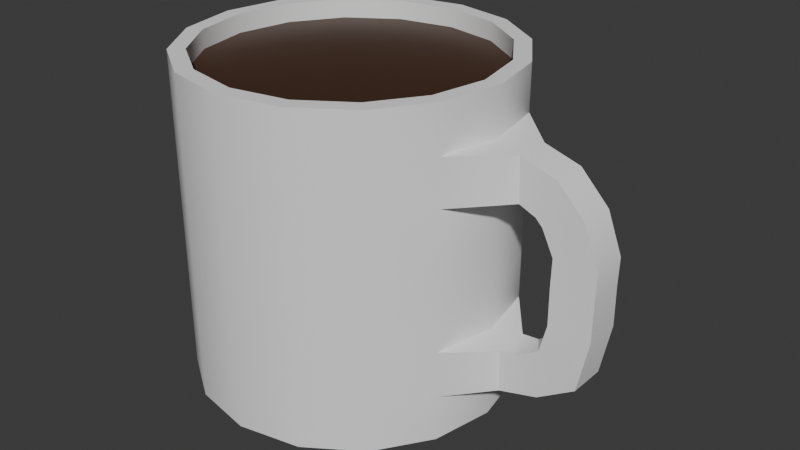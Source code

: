 # Source: Cup_of_coffe.blend  (saved by Blender 4.4.30; exported with 4.5.12 LTS)
import bpy
from mathutils import Matrix  # noqa: F401  (used for matrix-valued properties, if any)

bpy.ops.wm.read_factory_settings(use_empty=True)
scene = bpy.context.scene
scene.name = 'Scene'

# ---- collections
col_collection = bpy.data.collections.new('Collection'); scene.collection.children.link(col_collection)

# ---- materials (node trees are filled in below, after node groups)
mat_material = bpy.data.materials.new('Material')
mat_material.alpha_threshold = 0.0
mat_material.roughness = 0.5
mat_material.line_color = (0.0, 0.0, 0.0, 1.0)
mat_material_001 = bpy.data.materials.new('Material.001')

# ---- node groups
ng_smooth_by_angle = bpy.data.node_groups.new('Smooth by Angle', 'GeometryNodeTree')
_s = ng_smooth_by_angle.interface.new_socket(name='Mesh', in_out='OUTPUT', socket_type='NodeSocketGeometry')
_s = ng_smooth_by_angle.interface.new_socket(name='Mesh', in_out='INPUT', socket_type='NodeSocketGeometry')
_s = ng_smooth_by_angle.interface.new_socket(name='Angle', in_out='INPUT', socket_type='NodeSocketFloat')
_s.subtype = 'ANGLE'
_s.default_value = 0.5236
_s.min_value = 0.0
_s.max_value = 3.142
_s.description = 'Maximum face angle for smooth edges'
_s = ng_smooth_by_angle.interface.new_socket(name='Ignore Sharpness', in_out='INPUT', socket_type='NodeSocketBool')
_s.force_non_field = True
ng_smooth_by_angle.description = 'Set the sharpness of mesh edges based on the angle between the neighboring faces'
ng_smooth_by_angle.is_modifier = True
_N = ng_smooth_by_angle.nodes; _L = ng_smooth_by_angle.links
n0 = _N.new('GeometryNodeSetShadeSmooth'); n0.name = 'Set Shade Smooth'; n0.location = (120, -80)
n0.domain = 'EDGE'
n1 = _N.new('GeometryNodeSetShadeSmooth'); n1.name = 'Set Shade Smooth.001'; n1.location = (300, -80)
n2 = _N.new('NodeGroupOutput'); n2.name = 'Group Output'; n2.location = (480, -80)
n3 = _N.new('GeometryNodeInputMeshEdgeAngle'); n3.name = 'Edge Angle'; n3.location = (-440, -240)
n4 = _N.new('NodeGroupInput'); n4.name = 'Group Input'; n4.location = (-80, -80)
n5 = _N.new('GeometryNodeInputEdgeSmooth'); n5.name = 'Is Edge Smooth'; n5.location = (-260, -120)
n6 = _N.new('GeometryNodeInputShadeSmooth'); n6.name = 'Is Shade Smooth'; n6.location = (-440, -397)
n7 = _N.new('FunctionNodeCompare'); n7.name = 'Compare'; n7.location = (-260, -260)
n7.operation = 'LESS_EQUAL'
n7.inputs[6].default_value = (0.0, 0.0, 0.0, 0.0)
n7.inputs[7].default_value = (0.0, 0.0, 0.0, 0.0)
n8 = _N.new('FunctionNodeBooleanMath'); n8.name = 'Boolean Math.001'; n8.location = (-80, -260)
n9 = _N.new('NodeGroupInput'); n9.name = 'Group Input.001'; n9.location = (-440, -329)
n10 = _N.new('NodeGroupInput'); n10.name = 'Group Input.002'; n10.location = (-259, -189)
n11 = _N.new('FunctionNodeBooleanMath'); n11.name = 'Boolean Math'; n11.location = (-80, -149)
n11.operation = 'OR'
n12 = _N.new('FunctionNodeBooleanMath'); n12.name = 'Boolean Math.002'; n12.location = (-260, -380)
n12.operation = 'OR'
n13 = _N.new('NodeGroupInput'); n13.name = 'Group Input.003'; n13.location = (-440, -460)
_L.new(n3.outputs[0], n7.inputs[0])
_L.new(n1.outputs[0], n2.inputs[0])
_L.new(n9.outputs[1], n7.inputs[1])
_L.new(n7.outputs[0], n8.inputs[0])
_L.new(n4.outputs[0], n0.inputs[0])
_L.new(n0.outputs[0], n1.inputs[0])
_L.new(n8.outputs[0], n0.inputs[2])
_L.new(n10.outputs[2], n11.inputs[1])
_L.new(n5.outputs[0], n11.inputs[0])
_L.new(n11.outputs[0], n0.inputs[1])
_L.new(n13.outputs[2], n12.inputs[1])
_L.new(n6.outputs[0], n12.inputs[0])
_L.new(n12.outputs[0], n8.inputs[1])
n2.is_active_output = True

# ---- material node trees
mat_material.use_nodes = True; mat_material.node_tree.nodes.clear()
_N = mat_material.node_tree.nodes; _L = mat_material.node_tree.links
n0 = _N.new('ShaderNodeOutputMaterial'); n0.name = 'Material Output'; n0.location = (300, 300)
n1 = _N.new('ShaderNodeBsdfPrincipled'); n1.name = 'Principled BSDF'; n1.location = (10, 300)
n1.inputs[0].default_value = (0.862, 0.862, 0.862, 1.0)
n1.inputs[2].default_value = 0.8071
n1.inputs[3].default_value = 1.45
_L.new(n1.outputs[0], n0.inputs[0])
n0.is_active_output = True
mat_material_001.use_nodes = True; mat_material_001.node_tree.nodes.clear()
_N = mat_material_001.node_tree.nodes; _L = mat_material_001.node_tree.links
n0 = _N.new('ShaderNodeBsdfPrincipled'); n0.name = 'Principled BSDF'; n0.location = (10, 300)
n0.inputs[0].default_value = (0.05744, 0.02329, 0.009361, 1.0)
n1 = _N.new('ShaderNodeOutputMaterial'); n1.name = 'Material Output'; n1.location = (300, 300)
_L.new(n0.outputs[0], n1.inputs[0])
n1.is_active_output = True

# ---- world
world_world = bpy.data.worlds.new('World'); scene.world = world_world
world_world.use_nodes = True; world_world.node_tree.nodes.clear()
_N = world_world.node_tree.nodes; _L = world_world.node_tree.links
n0 = _N.new('ShaderNodeOutputWorld'); n0.name = 'World Output'; n0.location = (300, 300)
n1 = _N.new('ShaderNodeBackground'); n1.name = 'Background'; n1.location = (10, 300)
n1.inputs[0].default_value = (0.05088, 0.05088, 0.05088, 1.0)
_L.new(n1.outputs[0], n0.inputs[0])
n0.is_active_output = True
world_world.color = (0.05088, 0.05088, 0.05088)
world_world.sun_shadow_jitter_overblur = 0.0

# ---- meshes
me_cylinder = bpy.data.meshes.new('Cylinder')
me_cylinder.from_pydata([(0.0, 1.0, 0.008317), (0.0, 0.8986, 2.008), (0.3827, 0.9239, 0.008317), (0.3439, 0.8302, 2.008), (0.7071, 0.7071, 0.008317), (0.6354, 0.6354, 2.008), (0.9239, 0.3827, 0.008317), (0.8302, 0.3439, 2.008), (1.0, 0.0, 0.008317), (0.8986, 0.0, 2.008), (0.9239, -0.3827, 0.008317), (0.8302, -0.3439, 2.008), (0.7071, -0.7071, 0.008317), (0.6354, -0.6354, 2.008), (0.3827, -0.9239, 0.008317), (0.3439, -0.8302, 2.008), (0.0, -1.0, 0.008317), (0.0, -0.8986, 2.008), (-0.3827, -0.9239, 0.008317), (-0.3439, -0.8302, 2.008), (-0.7071, -0.7071, 0.008317), (-0.6354, -0.6354, 2.008), (-0.9239, -0.3827, 0.008317), (-0.8302, -0.3439, 2.008), (-1.0, 0.0, 0.008317), (-0.8986, 0.0, 2.008), (-0.9239, 0.3827, 0.008317), (-0.8302, 0.3439, 2.008), (-0.7071, 0.7071, 0.008317), (-0.6354, 0.6354, 2.008), (-0.3827, 0.9239, 0.008317), (-0.3439, 0.8302, 2.008), (0.3827, 0.9239, 2.008), (0.0, 1.0, 2.008), (0.7071, 0.7071, 2.008), (0.9239, 0.3827, 2.008), (1.0, 0.0, 2.008), (0.9239, -0.3827, 2.008), (0.7071, -0.7071, 2.008), (0.3827, -0.9239, 2.008), (0.0, -1.0, 2.008), (-0.3827, -0.9239, 2.008), (-0.7071, -0.7071, 2.008), (-0.9239, -0.3827, 2.008), (-1.0, 0.0, 2.008), (-0.9239, 0.3827, 2.008), (-0.7071, 0.7071, 2.008), (-0.3827, 0.9239, 2.008), (0.3439, 0.8302, 1.892), (1.328e-07, 0.8986, 1.892), (0.6354, 0.6354, 1.892), (0.8302, 0.3439, 1.892), (0.8986, 0.0, 1.892), (0.8302, -0.3439, 1.892), (0.6354, -0.6354, 1.892), (0.3439, -0.8302, 1.892), (1.328e-07, -0.8986, 1.892), (-0.3439, -0.8302, 1.892), (-0.6354, -0.6354, 1.892), (-0.8302, -0.3439, 1.892), (-0.8986, 0.0, 1.892), (-0.8302, 0.3439, 1.892), (-0.6354, 0.6354, 1.892), (-0.3439, 0.8302, 1.892), (0.0, 1.0, 0.294), (0.0, 1.0, 0.5797), (0.0, 1.0, 0.8655), (0.0, 1.0, 1.151), (0.0, 1.0, 1.437), (0.0, 1.0, 1.723), (0.3827, 0.9239, 1.723), (0.3827, 0.9239, 1.437), (0.3827, 0.9239, 1.151), (0.3827, 0.9239, 0.8655), (0.3827, 0.9239, 0.5797), (0.3827, 0.9239, 0.294), (0.7071, 0.7071, 1.723), (0.7071, 0.7071, 1.437), (0.7071, 0.7071, 1.151), (0.7071, 0.7071, 0.8655), (0.7071, 0.7071, 0.5797), (0.7071, 0.7071, 0.294), (0.9239, 0.3827, 1.723), (0.9239, 0.3827, 1.437), (0.9239, 0.3827, 1.151), (0.9239, 0.3827, 0.8655), (0.9239, 0.3827, 0.5797), (0.9239, 0.3827, 0.294), (1.0, 0.0, 1.723), (1.0, 0.0, 1.437), (1.0, 0.0, 1.151), (1.0, 0.0, 0.8655), (1.0, 0.0, 0.5797), (1.0, 0.0, 0.294), (0.9239, -0.3827, 1.723), (0.9239, -0.3827, 1.437), (0.9239, -0.3827, 1.151), (0.9239, -0.3827, 0.8655), (0.9239, -0.3827, 0.5797), (0.9239, -0.3827, 0.294), (0.7071, -0.7071, 1.723), (0.7071, -0.7071, 1.437), (0.7071, -0.7071, 1.151), (0.7071, -0.7071, 0.8655), (0.7071, -0.7071, 0.5797), (0.7071, -0.7071, 0.294), (0.3827, -0.9239, 1.723), (0.3827, -0.9239, 1.437), (0.3827, -0.9239, 1.151), (0.3827, -0.9239, 0.8655), (0.3827, -0.9239, 0.5797), (0.3827, -0.9239, 0.294), (0.0, -1.0, 1.723), (0.0, -1.0, 1.437), (0.0, -1.0, 1.151), (0.0, -1.0, 0.8655), (0.0, -1.0, 0.5797), (0.0, -1.0, 0.294), (-0.3827, -0.9239, 1.723), (-0.3827, -0.9239, 1.437), (-0.3827, -0.9239, 1.151), (-0.3827, -0.9239, 0.8655), (-0.3827, -0.9239, 0.5797), (-0.3827, -0.9239, 0.294), (-0.7071, -0.7071, 1.723), (-0.7071, -0.7071, 1.437), (-0.7071, -0.7071, 1.151), (-0.7071, -0.7071, 0.8655), (-0.7071, -0.7071, 0.5797), (-0.7071, -0.7071, 0.294), (-0.9239, -0.3827, 1.723), (-0.9239, -0.3827, 1.437), (-0.9239, -0.3827, 1.151), (-0.9239, -0.3827, 0.8655), (-0.9239, -0.3827, 0.5797), (-0.9239, -0.3827, 0.294), (-1.0, 0.0, 1.723), (-1.0, 0.0, 1.437), (-1.0, 0.0, 1.151), (-1.0, 0.0, 0.8655), (-1.0, 0.0, 0.5797), (-1.0, 0.0, 0.294), (-0.9239, 0.3827, 1.723), (-0.9239, 0.3827, 1.437), (-0.9239, 0.3827, 1.151), (-0.9239, 0.3827, 0.8655), (-0.9239, 0.3827, 0.5797), (-0.9239, 0.3827, 0.294), (-0.7071, 0.7071, 1.723), (-0.7071, 0.7071, 1.437), (-0.7071, 0.7071, 1.151), (-0.7071, 0.7071, 0.8655), (-0.7071, 0.7071, 0.5797), (-0.7071, 0.7071, 0.294), (-0.3827, 0.9239, 1.723), (-0.3827, 0.9239, 1.437), (-0.3827, 0.9239, 1.151), (-0.3827, 0.9239, 0.8655), (-0.3827, 0.9239, 0.5797), (-0.3827, 0.9239, 0.294), (1.246, 0.1046, 0.5596), (1.384, 0.1046, 0.3505), (1.246, 1.374e-09, 0.5596), (1.384, -4.19e-09, 0.3505), (1.246, -0.1046, 0.5596), (1.384, -0.1046, 0.3505), (1.385, 0.1161, 0.6531), (1.62, 0.1161, 0.5052), (1.385, -6.533e-09, 0.6531), (1.62, -2.4e-08, 0.5052), (1.385, -0.1161, 0.6531), (1.62, -0.1161, 0.5052), (1.423, 0.1088, 1.058), (1.683, 0.1088, 1.067), (1.423, -5.624e-08, 1.058), (1.683, -9.246e-08, 1.067), (1.423, -0.1088, 1.058), (1.683, -0.1088, 1.067), (1.427, 0.1088, 1.218), (1.687, 0.1088, 1.227), (1.427, -9.424e-08, 1.218), (1.687, -1.305e-07, 1.227), (1.427, -0.1088, 1.218), (1.687, -0.1088, 1.227), (1.355, 0.1088, 1.366), (1.596, 0.1088, 1.466), (1.355, -1.057e-07, 1.366), (1.596, -1.542e-07, 1.466), (1.355, -0.1088, 1.366), (1.596, -0.1088, 1.466), (1.312, 0.1088, 1.41), (1.422, 0.1088, 1.646), (1.312, -1.094e-07, 1.41), (1.422, -1.579e-07, 1.646), (1.312, -0.1088, 1.41), (1.422, -0.1088, 1.646), (1.21, 0.1088, 1.453), (1.201, 0.1088, 1.713), (1.21, -1.073e-07, 1.453), (1.201, -1.558e-07, 1.713), (1.21, -0.1088, 1.453), (1.201, -0.1088, 1.713), (1.426, -3.139e-08, 0.8218), (1.426, 0.1125, 0.8218), (1.426, -0.1125, 0.8218), (1.683, -0.1125, 0.8195), (1.683, 0.1125, 0.8195), (1.683, -5.823e-08, 0.8195), (1.169, 7.629e-10, 0.5366), (1.137, 0.1112, 0.5456), (1.146, -0.1112, 0.2908), (1.137, -0.1112, 0.5456), (1.146, 0.1112, 0.2908), (1.178, -2.326e-09, 0.2818), (1.105, -5.365e-08, 1.445), (1.067, -0.2458, 1.445), (1.067, 0.2458, 1.445), (1.062, 0.2458, 1.718), (1.062, -0.2458, 1.718), (1.1, -7.79e-08, 1.718)], [], [(69, 33, 32, 70), (70, 32, 34, 76), (76, 34, 35, 82), (82, 35, 36, 88), (88, 36, 37, 94), (94, 37, 38, 100), (100, 38, 39, 106), (106, 39, 40, 112), (112, 40, 41, 118), (118, 41, 42, 124), (124, 42, 43, 130), (130, 43, 44, 136), (136, 44, 45, 142), (142, 45, 46, 148), (13, 11, 53, 54), (148, 46, 47, 154), (154, 47, 33, 69), (0, 2, 4, 6, 8, 10, 12, 14, 16, 18, 20, 22, 24, 26, 28, 30), (1, 3, 32, 33), (3, 5, 34, 32), (5, 7, 35, 34), (7, 9, 36, 35), (9, 11, 37, 36), (11, 13, 38, 37), (13, 15, 39, 38), (15, 17, 40, 39), (17, 19, 41, 40), (19, 21, 42, 41), (21, 23, 43, 42), (23, 25, 44, 43), (25, 27, 45, 44), (27, 29, 46, 45), (29, 31, 47, 46), (31, 1, 33, 47), (48, 49, 63, 62, 61, 60, 59, 58, 57, 56, 55, 54, 53, 52, 51, 50), (29, 27, 61, 62), (15, 13, 54, 55), (31, 29, 62, 63), (17, 15, 55, 56), (3, 1, 49, 48), (1, 31, 63, 49), (19, 17, 56, 57), (5, 3, 48, 50), (21, 19, 57, 58), (7, 5, 50, 51), (23, 21, 58, 59), (9, 7, 51, 52), (25, 23, 59, 60), (11, 9, 52, 53), (27, 25, 60, 61), (30, 159, 64, 0), (159, 158, 65, 64), (158, 157, 66, 65), (157, 156, 67, 66), (156, 155, 68, 67), (155, 154, 69, 68), (28, 153, 159, 30), (153, 152, 158, 159), (152, 151, 157, 158), (151, 150, 156, 157), (150, 149, 155, 156), (149, 148, 154, 155), (26, 147, 153, 28), (147, 146, 152, 153), (146, 145, 151, 152), (145, 144, 150, 151), (144, 143, 149, 150), (143, 142, 148, 149), (24, 141, 147, 26), (141, 140, 146, 147), (140, 139, 145, 146), (139, 138, 144, 145), (138, 137, 143, 144), (137, 136, 142, 143), (22, 135, 141, 24), (135, 134, 140, 141), (134, 133, 139, 140), (133, 132, 138, 139), (132, 131, 137, 138), (131, 130, 136, 137), (20, 129, 135, 22), (129, 128, 134, 135), (128, 127, 133, 134), (127, 126, 132, 133), (126, 125, 131, 132), (125, 124, 130, 131), (18, 123, 129, 20), (123, 122, 128, 129), (122, 121, 127, 128), (121, 120, 126, 127), (120, 119, 125, 126), (119, 118, 124, 125), (16, 117, 123, 18), (117, 116, 122, 123), (116, 115, 121, 122), (115, 114, 120, 121), (114, 113, 119, 120), (113, 112, 118, 119), (14, 111, 117, 16), (111, 110, 116, 117), (110, 109, 115, 116), (109, 108, 114, 115), (108, 107, 113, 114), (107, 106, 112, 113), (12, 105, 111, 14), (105, 104, 110, 111), (104, 103, 109, 110), (103, 102, 108, 109), (102, 101, 107, 108), (101, 100, 106, 107), (10, 99, 105, 12), (99, 98, 104, 105), (98, 97, 103, 104), (97, 96, 102, 103), (96, 95, 101, 102), (95, 94, 100, 101), (8, 93, 99, 10), (211, 210, 165, 164), (92, 91, 97, 98), (91, 90, 96, 97), (90, 89, 95, 96), (6, 87, 93, 8), (209, 208, 162, 160), (86, 85, 91, 92), (85, 84, 90, 91), (84, 83, 89, 90), (4, 81, 87, 6), (81, 80, 86, 87), (80, 79, 85, 86), (79, 78, 84, 85), (78, 77, 83, 84), (77, 76, 82, 83), (2, 75, 81, 4), (75, 74, 80, 81), (74, 73, 79, 80), (73, 72, 78, 79), (72, 71, 77, 78), (71, 70, 76, 77), (0, 64, 75, 2), (64, 65, 74, 75), (65, 66, 73, 74), (66, 67, 72, 73), (67, 68, 71, 72), (68, 69, 70, 71), (165, 163, 169, 171), (163, 161, 167, 169), (208, 211, 164, 162), (213, 212, 161, 163), (212, 209, 160, 161), (210, 213, 163, 165), (202, 204, 176, 174), (203, 202, 174, 172), (160, 162, 168, 166), (162, 164, 170, 168), (164, 165, 171, 170), (161, 160, 166, 167), (177, 175, 181, 183), (175, 173, 179, 181), (204, 205, 177, 176), (206, 203, 172, 173), (207, 206, 173, 175), (205, 207, 175, 177), (179, 178, 184, 185), (182, 183, 189, 188), (172, 174, 180, 178), (174, 176, 182, 180), (176, 177, 183, 182), (173, 172, 178, 179), (186, 188, 194, 192), (184, 186, 192, 190), (181, 179, 185, 187), (183, 181, 187, 189), (178, 180, 186, 184), (180, 182, 188, 186), (195, 193, 199, 201), (193, 191, 197, 199), (188, 189, 195, 194), (185, 184, 190, 191), (187, 185, 191, 193), (189, 187, 193, 195), (190, 192, 198, 196), (192, 194, 200, 198), (194, 195, 201, 200), (191, 190, 196, 197), (171, 169, 207, 205), (169, 167, 206, 207), (167, 166, 203, 206), (170, 171, 205, 204), (166, 168, 202, 203), (168, 170, 204, 202), (215, 214, 198, 200), (214, 216, 196, 198), (217, 197, 196, 216), (218, 215, 200, 201), (218, 201, 199, 219), (219, 199, 197, 217), (99, 93, 213, 210), (87, 86, 209, 212), (93, 87, 212, 213), (92, 98, 211, 208), (86, 92, 208, 209), (98, 99, 210, 211), (88, 219, 217, 82), (94, 218, 219, 88), (94, 95, 215, 218), (82, 217, 216, 83), (89, 83, 216, 214), (95, 89, 214, 215)])
me_cylinder.polygons.foreach_set('use_smooth', [True] * 208)
me_cylinder.polygons.foreach_set('material_index', [0, 0, 0, 0, 0, 0, 0, 0, 0, 0, 0, 0, 0, 0, 0, 0, 0, 0, 0, 0, 0, 0, 0, 0, 0, 0, 0, 0, 0, 0, 0, 0, 0, 0, 1, 0, 0, 0, 0, 0, 0, 0, 0, 0, 0, 0, 0, 0, 0, 0, 0, 0, 0, 0, 0, 0, 0, 0, 0, 0, 0, 0, 0, 0, 0, 0, 0, 0, 0, 0, 0, 0, 0, 0, 0, 0, 0, 0, 0, 0, 0, 0, 0, 0, 0, 0, 0, 0, 0, 0, 0, 0, 0, 0, 0, 0, 0, 0, 0, 0, 0, 0, 0, 0, 0, 0, 0, 0, 0, 0, 0, 0, 0, 0, 0, 0, 0, 0, 0, 0, 0, 0, 0, 0, 0, 0, 0, 0, 0, 0, 0, 0, 0, 0, 0, 0, 0, 0, 0, 0, 0, 0, 0, 0, 0, 0, 0, 0, 0, 0, 0, 0, 0, 0, 0, 0, 0, 0, 0, 0, 0, 0, 0, 0, 0, 0, 0, 0, 0, 0, 0, 0, 0, 0, 0, 0, 0, 0, 0, 0, 0, 0, 0, 0, 0, 0, 0, 0, 0, 0, 0, 0, 0, 0, 0, 0, 0, 0, 0, 0, 0, 0, 0, 0, 0, 0, 0, 0])
_uv = me_cylinder.uv_layers.new(name='UVMap')
_uv.uv.foreach_set('vector', [1.0, 0.9286, 1.0, 1.0, 0.9375, 1.0, 0.9375, 0.9286, 0.9375, 0.9286, 0.9375, 1.0, 0.875, 1.0, 0.875, 0.9286, 0.875, 0.9286, 0.875, 1.0, 0.8125, 1.0, 0.8125, 0.9286, 0.8125, 0.9286, 0.8125, 1.0, 0.75, 1.0, 0.75, 0.9286, 0.75, 0.9286, 0.75, 1.0, 0.6875, 1.0, 0.6875, 0.9286, 0.6875, 0.9286, 0.6875, 1.0, 0.625, 1.0, 0.625, 0.9286, 0.625, 0.9286, 0.625, 1.0, 0.5625, 1.0, 0.5625, 0.9286, 0.5625, 0.9286, 0.5625, 1.0, 0.5, 1.0, 0.5, 0.9286, 0.5, 0.9286, 0.5, 1.0, 0.4375, 1.0, 0.4375, 0.9286, 0.4375, 0.9286, 0.4375, 1.0, 0.375, 1.0, 0.375, 0.9286, 0.375, 0.9286, 0.375, 1.0, 0.3125, 1.0, 0.3125, 0.9286, 0.3125, 0.9286, 0.3125, 1.0, 0.25, 1.0, 0.25, 0.9286, 0.25, 0.9286, 0.25, 1.0, 0.1875, 1.0, 0.1875, 0.9286, 0.1875, 0.9286, 0.1875, 1.0, 0.125, 1.0, 0.125, 0.9286, 0.4025, 0.0975, 0.4492, 0.1675, 0.4492, 0.1675, 0.4025, 0.0975, 0.125, 0.9286, 0.125, 1.0, 0.0625, 1.0, 0.0625, 0.9286, 0.0625, 0.9286, 0.0625, 1.0, 0.0, 1.0, 0.0, 0.9286, 0.75, 0.49, 0.8418, 0.4717, 0.9197, 0.4197, 0.9717, 0.3418, 0.99, 0.25, 0.9717, 0.1582, 0.9197, 0.08029, 0.8418, 0.02827, 0.75, 0.01, 0.6582, 0.02827, 0.5803, 0.08029, 0.5283, 0.1582, 0.51, 0.25, 0.5283, 0.3418, 0.5803, 0.4197, 0.6582, 0.4717, 0.25, 0.4657, 0.3325, 0.4492, 0.3418, 0.4717, 0.25, 0.49, 0.3325, 0.4492, 0.4025, 0.4025, 0.4197, 0.4197, 0.3418, 0.4717, 0.4025, 0.4025, 0.4492, 0.3325, 0.4717, 0.3418, 0.4197, 0.4197, 0.4492, 0.3325, 0.4657, 0.25, 0.49, 0.25, 0.4717, 0.3418, 0.4657, 0.25, 0.4492, 0.1675, 0.4717, 0.1582, 0.49, 0.25, 0.4492, 0.1675, 0.4025, 0.0975, 0.4197, 0.08029, 0.4717, 0.1582, 0.4025, 0.0975, 0.3325, 0.05075, 0.3418, 0.02827, 0.4197, 0.08029, 0.3325, 0.05075, 0.25, 0.03433, 0.25, 0.01, 0.3418, 0.02827, 0.25, 0.03433, 0.1675, 0.05075, 0.1582, 0.02827, 0.25, 0.01, 0.1675, 0.05075, 0.0975, 0.0975, 0.08029, 0.08029, 0.1582, 0.02827, 0.0975, 0.0975, 0.05075, 0.1675, 0.02827, 0.1582, 0.08029, 0.08029, 0.05075, 0.1675, 0.03433, 0.25, 0.01, 0.25, 0.02827, 0.1582, 0.03433, 0.25, 0.05075, 0.3325, 0.02827, 0.3418, 0.01, 0.25, 0.05075, 0.3325, 0.0975, 0.4025, 0.08029, 0.4197, 0.02827, 0.3418, 0.0975, 0.4025, 0.1675, 0.4492, 0.1582, 0.4717, 0.08029, 0.4197, 0.1675, 0.4492, 0.25, 0.4657, 0.25, 0.49, 0.1582, 0.4717, 0.3325, 0.4492, 0.25, 0.4657, 0.1675, 0.4492, 0.0975, 0.4025, 0.05075, 0.3325, 0.03433, 0.25, 0.05075, 0.1675, 0.0975, 0.0975, 0.1675, 0.05075, 0.25, 0.03433, 0.3325, 0.05075, 0.4025, 0.0975, 0.4492, 0.1675, 0.4657, 0.25, 0.4492, 0.3325, 0.4025, 0.4025, 0.0975, 0.4025, 0.05075, 0.3325, 0.05075, 0.3325, 0.0975, 0.4025, 0.3325, 0.05075, 0.4025, 0.0975, 0.4025, 0.0975, 0.3325, 0.05075, 0.1675, 0.4492, 0.0975, 0.4025, 0.0975, 0.4025, 0.1675, 0.4492, 0.25, 0.03433, 0.3325, 0.05075, 0.3325, 0.05075, 0.25, 0.03433, 0.3325, 0.4492, 0.25, 0.4657, 0.25, 0.4657, 0.3325, 0.4492, 0.25, 0.4657, 0.1675, 0.4492, 0.1675, 0.4492, 0.25, 0.4657, 0.1675, 0.05075, 0.25, 0.03433, 0.25, 0.03433, 0.1675, 0.05075, 0.4025, 0.4025, 0.3325, 0.4492, 0.3325, 0.4492, 0.4025, 0.4025, 0.0975, 0.0975, 0.1675, 0.05075, 0.1675, 0.05075, 0.0975, 0.0975, 0.4492, 0.3325, 0.4025, 0.4025, 0.4025, 0.4025, 0.4492, 0.3325, 0.05075, 0.1675, 0.0975, 0.0975, 0.0975, 0.0975, 0.05075, 0.1675, 0.4657, 0.25, 0.4492, 0.3325, 0.4492, 0.3325, 0.4657, 0.25, 0.03433, 0.25, 0.05075, 0.1675, 0.05075, 0.1675, 0.03433, 0.25, 0.4492, 0.1675, 0.4657, 0.25, 0.4657, 0.25, 0.4492, 0.1675, 0.05075, 0.3325, 0.03433, 0.25, 0.03433, 0.25, 0.05075, 0.3325, 0.0625, 0.5, 0.0625, 0.5714, 0.0, 0.5714, 0.0, 0.5, 0.0625, 0.5714, 0.0625, 0.6429, 0.0, 0.6429, 0.0, 0.5714, 0.0625, 0.6429, 0.0625, 0.7143, 0.0, 0.7143, 0.0, 0.6429, 0.0625, 0.7143, 0.0625, 0.7857, 0.0, 0.7857, 0.0, 0.7143, 0.0625, 0.7857, 0.0625, 0.8571, 0.0, 0.8571, 0.0, 0.7857, 0.0625, 0.8571, 0.0625, 0.9286, 0.0, 0.9286, 0.0, 0.8571, 0.125, 0.5, 0.125, 0.5714, 0.0625, 0.5714, 0.0625, 0.5, 0.125, 0.5714, 0.125, 0.6429, 0.0625, 0.6429, 0.0625, 0.5714, 0.125, 0.6429, 0.125, 0.7143, 0.0625, 0.7143, 0.0625, 0.6429, 0.125, 0.7143, 0.125, 0.7857, 0.0625, 0.7857, 0.0625, 0.7143, 0.125, 0.7857, 0.125, 0.8571, 0.0625, 0.8571, 0.0625, 0.7857, 0.125, 0.8571, 0.125, 0.9286, 0.0625, 0.9286, 0.0625, 0.8571, 0.1875, 0.5, 0.1875, 0.5714, 0.125, 0.5714, 0.125, 0.5, 0.1875, 0.5714, 0.1875, 0.6429, 0.125, 0.6429, 0.125, 0.5714, 0.1875, 0.6429, 0.1875, 0.7143, 0.125, 0.7143, 0.125, 0.6429, 0.1875, 0.7143, 0.1875, 0.7857, 0.125, 0.7857, 0.125, 0.7143, 0.1875, 0.7857, 0.1875, 0.8571, 0.125, 0.8571, 0.125, 0.7857, 0.1875, 0.8571, 0.1875, 0.9286, 0.125, 0.9286, 0.125, 0.8571, 0.25, 0.5, 0.25, 0.5714, 0.1875, 0.5714, 0.1875, 0.5, 0.25, 0.5714, 0.25, 0.6429, 0.1875, 0.6429, 0.1875, 0.5714, 0.25, 0.6429, 0.25, 0.7143, 0.1875, 0.7143, 0.1875, 0.6429, 0.25, 0.7143, 0.25, 0.7857, 0.1875, 0.7857, 0.1875, 0.7143, 0.25, 0.7857, 0.25, 0.8571, 0.1875, 0.8571, 0.1875, 0.7857, 0.25, 0.8571, 0.25, 0.9286, 0.1875, 0.9286, 0.1875, 0.8571, 0.3125, 0.5, 0.3125, 0.5714, 0.25, 0.5714, 0.25, 0.5, 0.3125, 0.5714, 0.3125, 0.6429, 0.25, 0.6429, 0.25, 0.5714, 0.3125, 0.6429, 0.3125, 0.7143, 0.25, 0.7143, 0.25, 0.6429, 0.3125, 0.7143, 0.3125, 0.7857, 0.25, 0.7857, 0.25, 0.7143, 0.3125, 0.7857, 0.3125, 0.8571, 0.25, 0.8571, 0.25, 0.7857, 0.3125, 0.8571, 0.3125, 0.9286, 0.25, 0.9286, 0.25, 0.8571, 0.375, 0.5, 0.375, 0.5714, 0.3125, 0.5714, 0.3125, 0.5, 0.375, 0.5714, 0.375, 0.6429, 0.3125, 0.6429, 0.3125, 0.5714, 0.375, 0.6429, 0.375, 0.7143, 0.3125, 0.7143, 0.3125, 0.6429, 0.375, 0.7143, 0.375, 0.7857, 0.3125, 0.7857, 0.3125, 0.7143, 0.375, 0.7857, 0.375, 0.8571, 0.3125, 0.8571, 0.3125, 0.7857, 0.375, 0.8571, 0.375, 0.9286, 0.3125, 0.9286, 0.3125, 0.8571, 0.4375, 0.5, 0.4375, 0.5714, 0.375, 0.5714, 0.375, 0.5, 0.4375, 0.5714, 0.4375, 0.6429, 0.375, 0.6429, 0.375, 0.5714, 0.4375, 0.6429, 0.4375, 0.7143, 0.375, 0.7143, 0.375, 0.6429, 0.4375, 0.7143, 0.4375, 0.7857, 0.375, 0.7857, 0.375, 0.7143, 0.4375, 0.7857, 0.4375, 0.8571, 0.375, 0.8571, 0.375, 0.7857, 0.4375, 0.8571, 0.4375, 0.9286, 0.375, 0.9286, 0.375, 0.8571, 0.5, 0.5, 0.5, 0.5714, 0.4375, 0.5714, 0.4375, 0.5, 0.5, 0.5714, 0.5, 0.6429, 0.4375, 0.6429, 0.4375, 0.5714, 0.5, 0.6429, 0.5, 0.7143, 0.4375, 0.7143, 0.4375, 0.6429, 0.5, 0.7143, 0.5, 0.7857, 0.4375, 0.7857, 0.4375, 0.7143, 0.5, 0.7857, 0.5, 0.8571, 0.4375, 0.8571, 0.4375, 0.7857, 0.5, 0.8571, 0.5, 0.9286, 0.4375, 0.9286, 0.4375, 0.8571, 0.5625, 0.5, 0.5625, 0.5714, 0.5, 0.5714, 0.5, 0.5, 0.5625, 0.5714, 0.5625, 0.6429, 0.5, 0.6429, 0.5, 0.5714, 0.5625, 0.6429, 0.5625, 0.7143, 0.5, 0.7143, 0.5, 0.6429, 0.5625, 0.7143, 0.5625, 0.7857, 0.5, 0.7857, 0.5, 0.7143, 0.5625, 0.7857, 0.5625, 0.8571, 0.5, 0.8571, 0.5, 0.7857, 0.5625, 0.8571, 0.5625, 0.9286, 0.5, 0.9286, 0.5, 0.8571, 0.625, 0.5, 0.625, 0.5714, 0.5625, 0.5714, 0.5625, 0.5, 0.625, 0.5714, 0.625, 0.6429, 0.5625, 0.6429, 0.5625, 0.5714, 0.625, 0.6429, 0.625, 0.7143, 0.5625, 0.7143, 0.5625, 0.6429, 0.625, 0.7143, 0.625, 0.7857, 0.5625, 0.7857, 0.5625, 0.7143, 0.625, 0.7857, 0.625, 0.8571, 0.5625, 0.8571, 0.5625, 0.7857, 0.625, 0.8571, 0.625, 0.9286, 0.5625, 0.9286, 0.5625, 0.8571, 0.6875, 0.5, 0.6875, 0.5714, 0.625, 0.5714, 0.625, 0.5, 0.6875, 0.5714, 0.6875, 0.6429, 0.625, 0.6429, 0.625, 0.5714, 0.6875, 0.6429, 0.6875, 0.7143, 0.625, 0.7143, 0.625, 0.6429, 0.6875, 0.7143, 0.6875, 0.7857, 0.625, 0.7857, 0.625, 0.7143, 0.6875, 0.7857, 0.6875, 0.8571, 0.625, 0.8571, 0.625, 0.7857, 0.6875, 0.8571, 0.6875, 0.9286, 0.625, 0.9286, 0.625, 0.8571, 0.75, 0.5, 0.75, 0.5714, 0.6875, 0.5714, 0.6875, 0.5, 0.6875, 0.6429, 0.6875, 0.5714, 0.6875, 0.5714, 0.6875, 0.6429, 0.75, 0.6429, 0.75, 0.7143, 0.6875, 0.7143, 0.6875, 0.6429, 0.75, 0.7143, 0.75, 0.7857, 0.6875, 0.7857, 0.6875, 0.7143, 0.75, 0.7857, 0.75, 0.8571, 0.6875, 0.8571, 0.6875, 0.7857, 0.8125, 0.5, 0.8125, 0.5714, 0.75, 0.5714, 0.75, 0.5, 0.8125, 0.6429, 0.75, 0.6429, 0.75, 0.6429, 0.8125, 0.6429, 0.8125, 0.6429, 0.8125, 0.7143, 0.75, 0.7143, 0.75, 0.6429, 0.8125, 0.7143, 0.8125, 0.7857, 0.75, 0.7857, 0.75, 0.7143, 0.8125, 0.7857, 0.8125, 0.8571, 0.75, 0.8571, 0.75, 0.7857, 0.875, 0.5, 0.875, 0.5714, 0.8125, 0.5714, 0.8125, 0.5, 0.875, 0.5714, 0.875, 0.6429, 0.8125, 0.6429, 0.8125, 0.5714, 0.875, 0.6429, 0.875, 0.7143, 0.8125, 0.7143, 0.8125, 0.6429, 0.875, 0.7143, 0.875, 0.7857, 0.8125, 0.7857, 0.8125, 0.7143, 0.875, 0.7857, 0.875, 0.8571, 0.8125, 0.8571, 0.8125, 0.7857, 0.875, 0.8571, 0.875, 0.9286, 0.8125, 0.9286, 0.8125, 0.8571, 0.9375, 0.5, 0.9375, 0.5714, 0.875, 0.5714, 0.875, 0.5, 0.9375, 0.5714, 0.9375, 0.6429, 0.875, 0.6429, 0.875, 0.5714, 0.9375, 0.6429, 0.9375, 0.7143, 0.875, 0.7143, 0.875, 0.6429, 0.9375, 0.7143, 0.9375, 0.7857, 0.875, 0.7857, 0.875, 0.7143, 0.9375, 0.7857, 0.9375, 0.8571, 0.875, 0.8571, 0.875, 0.7857, 0.9375, 0.8571, 0.9375, 0.9286, 0.875, 0.9286, 0.875, 0.8571, 1.0, 0.5, 1.0, 0.5714, 0.9375, 0.5714, 0.9375, 0.5, 1.0, 0.5714, 1.0, 0.6429, 0.9375, 0.6429, 0.9375, 0.5714, 1.0, 0.6429, 1.0, 0.7143, 0.9375, 0.7143, 0.9375, 0.6429, 1.0, 0.7143, 1.0, 0.7857, 0.9375, 0.7857, 0.9375, 0.7143, 1.0, 0.7857, 1.0, 0.8571, 0.9375, 0.8571, 0.9375, 0.7857, 1.0, 0.8571, 1.0, 0.9286, 0.9375, 0.9286, 0.9375, 0.8571, 0.6875, 0.5714, 0.75, 0.5714, 0.75, 0.5714, 0.6875, 0.5714, 0.75, 0.5714, 0.8125, 0.5714, 0.8125, 0.5714, 0.75, 0.5714, 0.75, 0.6429, 0.6875, 0.6429, 0.6875, 0.6429, 0.75, 0.6429, 0.75, 0.5714, 0.8125, 0.5714, 0.8125, 0.5714, 0.75, 0.5714, 0.8125, 0.5714, 0.8125, 0.6429, 0.8125, 0.6429, 0.8125, 0.5714, 0.6875, 0.5714, 0.75, 0.5714, 0.75, 0.5714, 0.6875, 0.5714, 0.75, 0.6429, 0.6875, 0.6429, 0.6875, 0.6429, 0.75, 0.6429, 0.8125, 0.6429, 0.75, 0.6429, 0.75, 0.6429, 0.8125, 0.6429, 0.8125, 0.6429, 0.75, 0.6429, 0.75, 0.6429, 0.8125, 0.6429, 0.75, 0.6429, 0.6875, 0.6429, 0.6875, 0.6429, 0.75, 0.6429, 0.6875, 0.6429, 0.6875, 0.5714, 0.6875, 0.5714, 0.6875, 0.6429, 0.8125, 0.5714, 0.8125, 0.6429, 0.8125, 0.6429, 0.8125, 0.5714, 0.6875, 0.5714, 0.75, 0.5714, 0.75, 0.5714, 0.6875, 0.5714, 0.75, 0.5714, 0.8125, 0.5714, 0.8125, 0.5714, 0.75, 0.5714, 0.6875, 0.6429, 0.6875, 0.5714, 0.6875, 0.5714, 0.6875, 0.6429, 0.8125, 0.5714, 0.8125, 0.6429, 0.8125, 0.6429, 0.8125, 0.5714, 0.75, 0.5714, 0.8125, 0.5714, 0.8125, 0.5714, 0.75, 0.5714, 0.6875, 0.5714, 0.75, 0.5714, 0.75, 0.5714, 0.6875, 0.5714, 0.8125, 0.5714, 0.8125, 0.6429, 0.8125, 0.6429, 0.8125, 0.5714, 0.6875, 0.6429, 0.6875, 0.5714, 0.6875, 0.5714, 0.6875, 0.6429, 0.8125, 0.6429, 0.75, 0.6429, 0.75, 0.6429, 0.8125, 0.6429, 0.75, 0.6429, 0.6875, 0.6429, 0.6875, 0.6429, 0.75, 0.6429, 0.6875, 0.6429, 0.6875, 0.5714, 0.6875, 0.5714, 0.6875, 0.6429, 0.8125, 0.5714, 0.8125, 0.6429, 0.8125, 0.6429, 0.8125, 0.5714, 0.75, 0.6429, 0.6875, 0.6429, 0.6875, 0.6429, 0.75, 0.6429, 0.8125, 0.6429, 0.75, 0.6429, 0.75, 0.6429, 0.8125, 0.6429, 0.75, 0.5714, 0.8125, 0.5714, 0.8125, 0.5714, 0.75, 0.5714, 0.6875, 0.5714, 0.75, 0.5714, 0.75, 0.5714, 0.6875, 0.5714, 0.8125, 0.6429, 0.75, 0.6429, 0.75, 0.6429, 0.8125, 0.6429, 0.75, 0.6429, 0.6875, 0.6429, 0.6875, 0.6429, 0.75, 0.6429, 0.6875, 0.5714, 0.75, 0.5714, 0.75, 0.5714, 0.6875, 0.5714, 0.75, 0.5714, 0.8125, 0.5714, 0.8125, 0.5714, 0.75, 0.5714, 0.6875, 0.6429, 0.6875, 0.5714, 0.6875, 0.5714, 0.6875, 0.6429, 0.8125, 0.5714, 0.8125, 0.6429, 0.8125, 0.6429, 0.8125, 0.5714, 0.75, 0.5714, 0.8125, 0.5714, 0.8125, 0.5714, 0.75, 0.5714, 0.6875, 0.5714, 0.75, 0.5714, 0.75, 0.5714, 0.6875, 0.5714, 0.8125, 0.6429, 0.75, 0.6429, 0.75, 0.6429, 0.8125, 0.6429, 0.75, 0.6429, 0.6875, 0.6429, 0.6875, 0.6429, 0.75, 0.6429, 0.6875, 0.6429, 0.6875, 0.5714, 0.6875, 0.5714, 0.6875, 0.6429, 0.8125, 0.5714, 0.8125, 0.6429, 0.8125, 0.6429, 0.8125, 0.5714, 0.6875, 0.5714, 0.75, 0.5714, 0.75, 0.5714, 0.6875, 0.5714, 0.75, 0.5714, 0.8125, 0.5714, 0.8125, 0.5714, 0.75, 0.5714, 0.8125, 0.5714, 0.8125, 0.6429, 0.8125, 0.6429, 0.8125, 0.5714, 0.6875, 0.6429, 0.6875, 0.5714, 0.6875, 0.5714, 0.6875, 0.6429, 0.8125, 0.6429, 0.75, 0.6429, 0.75, 0.6429, 0.8125, 0.6429, 0.75, 0.6429, 0.6875, 0.6429, 0.6875, 0.6429, 0.75, 0.6429, 0.6875, 0.75, 0.75, 0.75, 0.75, 0.6429, 0.6875, 0.6429, 0.75, 0.75, 0.8125, 0.75, 0.8125, 0.6429, 0.75, 0.6429, 0.8125, 0.75, 0.8125, 0.5714, 0.8125, 0.6429, 0.8125, 0.75, 0.6875, 0.75, 0.6875, 0.75, 0.6875, 0.6429, 0.6875, 0.5714, 0.6875, 0.75, 0.6875, 0.5714, 0.75, 0.5714, 0.75, 0.75, 0.75, 0.75, 0.75, 0.5714, 0.8125, 0.5714, 0.8125, 0.75, 0.6875, 0.5714, 0.75, 0.5714, 0.75, 0.5714, 0.6875, 0.5714, 0.8125, 0.5714, 0.8125, 0.6429, 0.8125, 0.6429, 0.8125, 0.5714, 0.75, 0.5714, 0.8125, 0.5714, 0.8125, 0.5714, 0.75, 0.5714, 0.75, 0.6429, 0.6875, 0.6429, 0.6875, 0.6429, 0.75, 0.6429, 0.8125, 0.6429, 0.75, 0.6429, 0.75, 0.6429, 0.8125, 0.6429, 0.6875, 0.6429, 0.6875, 0.5714, 0.6875, 0.5714, 0.6875, 0.6429, 0.75, 0.9286, 0.75, 0.75, 0.8125, 0.75, 0.8125, 0.9286, 0.6875, 0.9286, 0.6875, 0.75, 0.75, 0.75, 0.75, 0.9286, 0.6875, 0.9286, 0.6875, 0.8571, 0.6875, 0.75, 0.6875, 0.75, 0.8125, 0.9286, 0.8125, 0.75, 0.8125, 0.75, 0.8125, 0.8571, 0.75, 0.8571, 0.8125, 0.8571, 0.8125, 0.75, 0.75, 0.75, 0.6875, 0.8571, 0.75, 0.8571, 0.75, 0.75, 0.6875, 0.75])
me_cylinder.materials.append(mat_material)
me_cylinder.materials.append(mat_material_001)
me_cylinder.update()

# ---- objects
ob_cylinder = bpy.data.objects.new('Cylinder', me_cylinder)

# ---- transforms, parenting, visibility, modifiers, constraints
ob_cylinder.location = (0.0, 0.0, 0.0)
ob_cylinder.scale = (0.0999, 0.0999, 0.0999)
_m = ob_cylinder.modifiers.new('Smooth by Angle', 'NODES')
_m.node_group = ng_smooth_by_angle
_m.use_pin_to_last = True
_m.show_group_selector = False

# ---- collection membership
col_collection.objects.link(ob_cylinder)

# ---- scene / render settings (as saved in the file)
scene.frame_start = 1; scene.frame_end = 250; scene.frame_set(1)
scene.render.engine = 'BLENDER_EEVEE_NEXT'
bpy.context.view_layer.update()

# ---- added for rendering (the .blend has no active camera and no usable light): camera, sun
cam_auto = bpy.data.cameras.new('AutoCamera')
cam_auto.lens = 50.0
cam_auto.sensor_width = 36.0
cam_auto.clip_end = 1000.0
ob_auto_camera = bpy.data.objects.new('AutoCamera', cam_auto)
scene.collection.objects.link(ob_auto_camera)
ob_auto_camera.location = (0.394902, -0.432703, 0.389196)
ob_auto_camera.rotation_euler = (1.09748, -7.21219e-08, 0.694738)
scene.camera = ob_auto_camera
light_auto_sun = bpy.data.lights.new('AutoSun', 'SUN')
light_auto_sun.energy = 3.0
light_auto_sun.angle = 0.0523599
ob_auto_sun = bpy.data.objects.new('AutoSun', light_auto_sun)
scene.collection.objects.link(ob_auto_sun)
ob_auto_sun.rotation_euler = (0.872665, 0.174533, 0.523599)
bpy.context.view_layer.update()
